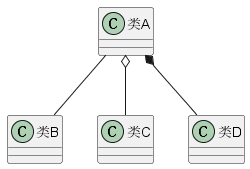

The diagram above was rendered by PlantUML. Its source (embedded in the PNG):
@startuml
类A -- 类B
类A o-- 类C
类A *-- 类D
@enduml